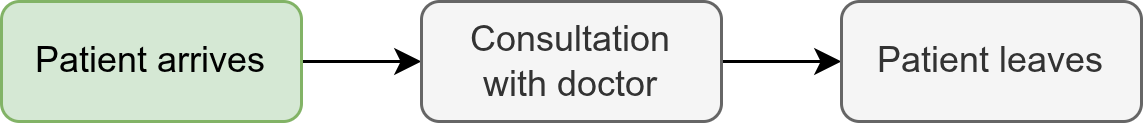

The diagram above was exported from draw.io. Its source (the exported page's mxGraphModel, read from the mxfile embedded in the PNG):
<mxGraphModel dx="442" dy="887" grid="1" gridSize="10" guides="1" tooltips="1" connect="1" arrows="1" fold="1" page="1" pageScale="1" pageWidth="827" pageHeight="1169" math="0" shadow="0">
  <root>
    <mxCell id="0" />
    <mxCell id="1" parent="0" />
    <mxCell id="ojRSn3kfGoJms9IKaOHa-4" edge="1" parent="1" source="ojRSn3kfGoJms9IKaOHa-1" style="edgeStyle=orthogonalEdgeStyle;rounded=0;orthogonalLoop=1;jettySize=auto;html=1;exitX=1;exitY=0.5;exitDx=0;exitDy=0;entryX=0;entryY=0.5;entryDx=0;entryDy=0;" target="ojRSn3kfGoJms9IKaOHa-2">
      <mxGeometry relative="1" as="geometry" />
    </mxCell>
    <mxCell id="ojRSn3kfGoJms9IKaOHa-1" parent="1" style="rounded=1;whiteSpace=wrap;html=1;fillColor=#d5e8d4;strokeColor=#82b366;" value="Patient arrives" vertex="1">
      <mxGeometry height="40" width="100" x="200" y="370" as="geometry" />
    </mxCell>
    <mxCell id="ojRSn3kfGoJms9IKaOHa-6" edge="1" parent="1" source="ojRSn3kfGoJms9IKaOHa-2" style="edgeStyle=orthogonalEdgeStyle;rounded=0;orthogonalLoop=1;jettySize=auto;html=1;exitX=1;exitY=0.5;exitDx=0;exitDy=0;entryX=0;entryY=0.5;entryDx=0;entryDy=0;" target="ojRSn3kfGoJms9IKaOHa-5">
      <mxGeometry relative="1" as="geometry" />
    </mxCell>
    <mxCell id="ojRSn3kfGoJms9IKaOHa-2" parent="1" style="rounded=1;whiteSpace=wrap;html=1;fillColor=#f5f5f5;strokeColor=#666666;fontColor=#333333;" value="Consultation&lt;div&gt;with doctor&lt;/div&gt;" vertex="1">
      <mxGeometry height="40" width="100" x="340" y="370" as="geometry" />
    </mxCell>
    <mxCell id="ojRSn3kfGoJms9IKaOHa-5" parent="1" style="rounded=1;whiteSpace=wrap;html=1;fillColor=#f5f5f5;strokeColor=#666666;fontColor=#333333;" value="Patient leaves" vertex="1">
      <mxGeometry height="40" width="100" x="480" y="370" as="geometry" />
    </mxCell>
  </root>
</mxGraphModel>